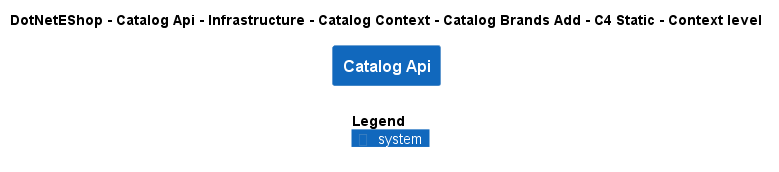

The diagram above was rendered by PlantUML. Its source (embedded in the PNG):
@startuml
!include ..\..\..\..\..\..\..\..\..\.c4s\C4_Context.puml

AddElementTag("c4interflow:lifecycle:new", $bgColor=green, $fontColor=#ffffff, $borderColor=green, $shadowing="False")
AddElementTag("c4interflow:lifecycle:changed", $bgColor=orange, $fontColor=#ffffff, $borderColor=orange, $shadowing="False")
AddElementTag("c4interflow:lifecycle:removed", $bgColor=red, $fontColor=#ffffff, $borderColor=red, $shadowing="False")

AddRelTag("c4interflow:lifecycle:new", $textColor=green, $lineColor=green)
AddRelTag("c4interflow:lifecycle:changed", $textColor=orange, $lineColor=orange)
AddRelTag("c4interflow:lifecycle:removed", $textColor=red, $lineColor=red)

SHOW_PERSON_PORTRAIT()
LAYOUT_TOP_DOWN()

skinparam linetype polyline

title DotNetEShop - Catalog Api - Infrastructure - Catalog Context - Catalog Brands Add - C4 Static - Context level

System(DotNetEShop.SoftwareSystems.CatalogApi, "Catalog Api", "")



SHOW_LEGEND()
@enduml